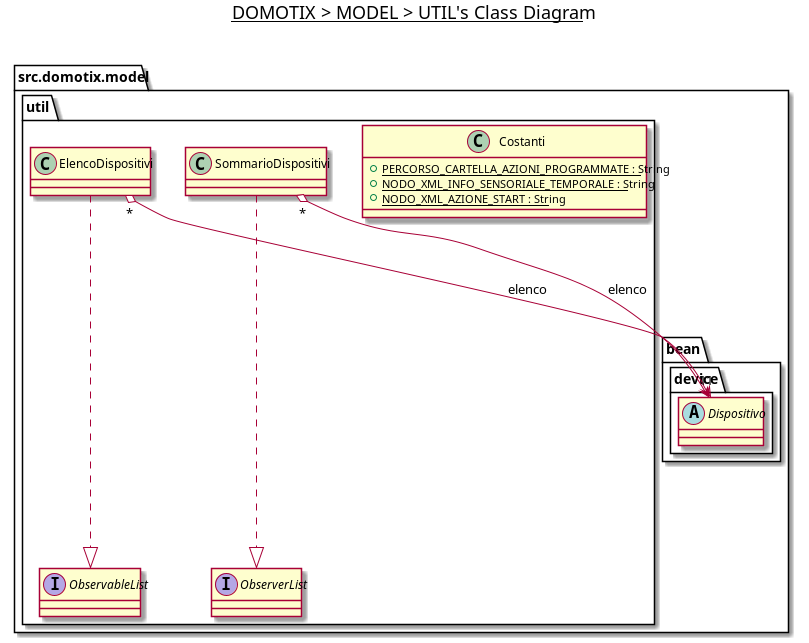

The diagram above was rendered by PlantUML. Its source (embedded in the PNG):
@startuml

title __DOMOTIX > MODEL > UTIL's Class Diagram__\n

namespace src.domotix.model {
    namespace util {
        class src.domotix.model.util.Costanti {
            {static} + PERCORSO_CARTELLA_AZIONI_PROGRAMMATE : String
            {static} + NODO_XML_INFO_SENSORIALE_TEMPORALE : String
            {static} + NODO_XML_AZIONE_START : String
        }

        class src.domotix.model.util.ElencoDispositivi {
        }

        interface src.domotix.model.util.ObservableList {
        }

        interface src.domotix.model.util.ObserverList {
        }

        class src.domotix.model.util.SommarioDispositivi {
        }
    }

    namespace bean {
        namespace device {
            abstract class Dispositivo {
            }
        }
    }
}



src.domotix.model.util.ElencoDispositivi ..|> src.domotix.model.util.ObservableList
src.domotix.model.util.SommarioDispositivi ..|> src.domotix.model.util.ObserverList
src.domotix.model.util.ElencoDispositivi "*" o--> "1" src.domotix.model.bean.device.Dispositivo : elenco
src.domotix.model.util.SommarioDispositivi "*" o--> "1" src.domotix.model.bean.device.Dispositivo : elenco

@enduml